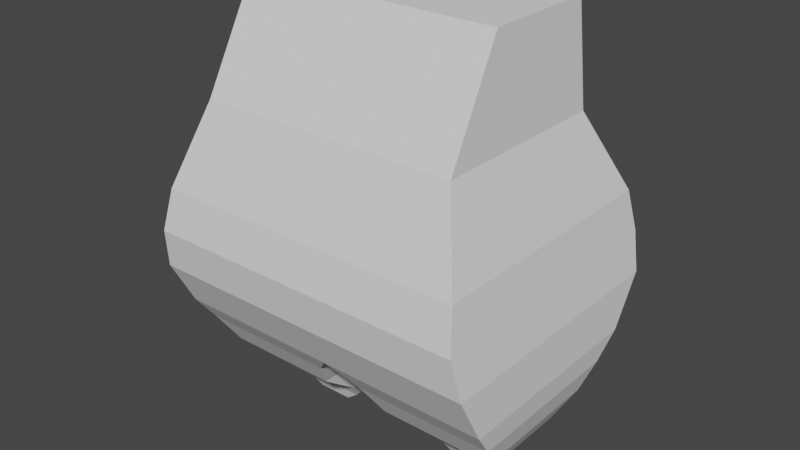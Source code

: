 # Source: Starter_File_Low_Poly_Cat.blend  (saved by Blender 4.5.88; exported with 4.5.12 LTS)
import bpy
from mathutils import Matrix  # noqa: F401  (used for matrix-valued properties, if any)

bpy.ops.wm.read_factory_settings(use_empty=True)
scene = bpy.context.scene
scene.name = 'Scene'

# ---- collections
col_collection = bpy.data.collections.new('Collection'); scene.collection.children.link(col_collection)
col_ref = bpy.data.collections.new('REF'); scene.collection.children.link(col_ref)

# ---- world
world_world = bpy.data.worlds.new('World'); scene.world = world_world
world_world.use_nodes = True; world_world.node_tree.nodes.clear()
_N = world_world.node_tree.nodes; _L = world_world.node_tree.links
n0 = _N.new('ShaderNodeOutputWorld'); n0.name = 'World Output'; n0.location = (300, 300)
n1 = _N.new('ShaderNodeBackground'); n1.name = 'Background'; n1.location = (10, 300)
n1.inputs[0].default_value = (0.05088, 0.05088, 0.05088, 1.0)
_L.new(n1.outputs[0], n0.inputs[0])
n0.is_active_output = True
world_world.color = (0.05088, 0.05088, 0.05088)
world_world.use_sun_shadow = False
world_world.sun_shadow_jitter_overblur = 0.0

# ---- meshes
me_cube_001 = bpy.data.meshes.new('Cube.001')
me_cube_001.from_pydata([(0.3816, -0.3332, 0.9874), (0.3754, -0.1719, 1.284), (0.3816, 0.2011, 0.9874), (0.3754, 0.1608, 1.284), (0.4945, 0.3555, 0.5087), (0.4945, -0.4258, 0.5087), (0.0, 0.2011, 0.9874), (0.0, 0.1608, 1.284), (0.0, -0.3332, 0.9874), (0.0, -0.1719, 1.284), (0.0, 0.3555, 0.5087), (0.0, -0.4258, 0.5087), (0.4593, -0.4209, 0.748), (0.4593, 0.3323, 0.748), (0.0, 0.3323, 0.748), (0.0, -0.4209, 0.748), (0.4945, -0.3504, 0.3663), (0.4945, 0.2676, 0.3663), (0.0, -0.3504, 0.3663), (0.0, 0.2676, 0.3663), (0.4817, -0.2938, 0.2892), (0.4817, 0.2068, 0.2892), (0.06742, -0.2938, 0.2892), (0.06742, 0.2068, 0.2892), (0.4484, -0.2345, 0.1972), (0.4484, 0.1768, 0.1972), (0.1071, -0.2345, 0.1972), (0.1071, 0.1768, 0.1972), (0.3906, -0.1029, 0.09553), (0.3906, 0.137, 0.09553), (0.1252, -0.1029, 0.09553), (0.1252, 0.137, 0.09553), (0.3474, -0.06791, 0.04095), (0.3474, 0.08339, 0.04095), (0.1471, -0.06791, 0.04095), (0.1471, 0.08339, 0.04095), (0.2996, -0.05354, 0.001357), (0.2996, 0.02181, 0.001357), (0.1949, -0.05354, 0.001357), (0.1949, 0.02181, 0.001357), (0.4769, 0.3582, 0.6283), (0.0, 0.3582, 0.6283), (0.0, -0.446, 0.6283), (0.4769, -0.446, 0.6283)], [], [(6, 7, 3, 2), (2, 3, 1, 0), (10, 4, 17, 19), (41, 40, 4, 10), (40, 43, 5, 4), (3, 7, 9, 1), (43, 42, 11, 5), (0, 1, 9, 8), (0, 8, 15, 12), (2, 0, 12, 13), (6, 2, 13, 14), (19, 17, 21, 23), (4, 5, 16, 17), (5, 11, 18, 16), (11, 10, 19, 18), (21, 20, 24, 25), (17, 16, 20, 21), (18, 19, 23, 22), (16, 18, 22, 20), (26, 27, 31, 30), (22, 23, 27, 26), (20, 22, 26, 24), (23, 21, 25, 27), (31, 29, 33, 35), (24, 26, 30, 28), (27, 25, 29, 31), (25, 24, 28, 29), (34, 35, 39, 38), (29, 28, 32, 33), (30, 31, 35, 34), (28, 30, 34, 32), (39, 37, 36, 38), (32, 34, 38, 36), (35, 33, 37, 39), (33, 32, 36, 37), (12, 15, 42, 43), (13, 12, 43, 40), (14, 13, 40, 41), (34, 32, 33, 35)])
_uv = me_cube_001.uv_layers.new(name='UVMap')
_uv.uv.foreach_set('vector', [0.375, 0.375, 0.625, 0.375, 0.625, 0.5, 0.375, 0.5, 0.375, 0.5, 0.625, 0.5, 0.625, 0.75, 0.375, 0.75, 0.375, 0.375, 0.375, 0.5, 0.375, 0.5, 0.375, 0.375, 0.375, 0.375, 0.375, 0.5, 0.375, 0.5, 0.375, 0.375, 0.375, 0.5, 0.375, 0.75, 0.375, 0.75, 0.375, 0.5, 0.625, 0.5, 0.75, 0.5, 0.75, 0.75, 0.625, 0.75, 0.375, 0.75, 0.375, 0.875, 0.375, 0.875, 0.375, 0.75, 0.375, 0.75, 0.625, 0.75, 0.625, 0.875, 0.375, 0.875, 0.375, 0.75, 0.375, 0.875, 0.375, 0.875, 0.375, 0.75, 0.375, 0.5, 0.375, 0.75, 0.375, 0.75, 0.375, 0.5, 0.375, 0.375, 0.375, 0.5, 0.375, 0.5, 0.375, 0.375, 0.375, 0.375, 0.375, 0.5, 0.375, 0.5, 0.375, 0.375, 0.375, 0.5, 0.375, 0.75, 0.375, 0.75, 0.375, 0.5, 0.375, 0.75, 0.375, 0.875, 0.375, 0.875, 0.375, 0.75, 0.0, 0.0, 0.0, 0.0, 0.0, 0.0, 0.0, 0.0, 0.375, 0.5, 0.375, 0.75, 0.375, 0.75, 0.375, 0.5, 0.375, 0.5, 0.375, 0.75, 0.375, 0.75, 0.375, 0.5, 0.0, 0.0, 0.0, 0.0, 0.0, 0.0, 0.0, 0.0, 0.375, 0.75, 0.375, 0.875, 0.375, 0.875, 0.375, 0.75, 0.0, 0.0, 0.0, 0.0, 0.0, 0.0, 0.0, 0.0, 0.0, 0.0, 0.0, 0.0, 0.0, 0.0, 0.0, 0.0, 0.375, 0.75, 0.375, 0.875, 0.375, 0.875, 0.375, 0.75, 0.375, 0.375, 0.375, 0.5, 0.375, 0.5, 0.375, 0.375, 0.375, 0.375, 0.375, 0.5, 0.375, 0.5, 0.375, 0.375, 0.375, 0.75, 0.375, 0.875, 0.375, 0.875, 0.375, 0.75, 0.375, 0.375, 0.375, 0.5, 0.375, 0.5, 0.375, 0.375, 0.375, 0.5, 0.375, 0.75, 0.375, 0.75, 0.375, 0.5, 0.0, 0.0, 0.0, 0.0, 0.0, 0.0, 0.0, 0.0, 0.375, 0.5, 0.375, 0.75, 0.375, 0.75, 0.375, 0.5, 0.0, 0.0, 0.0, 0.0, 0.0, 0.0, 0.0, 0.0, 0.375, 0.75, 0.375, 0.875, 0.375, 0.875, 0.375, 0.75, 0.25, 0.5, 0.375, 0.5, 0.375, 0.75, 0.25, 0.75, 0.375, 0.75, 0.375, 0.875, 0.375, 0.875, 0.375, 0.75, 0.375, 0.375, 0.375, 0.5, 0.375, 0.5, 0.375, 0.375, 0.375, 0.5, 0.375, 0.75, 0.375, 0.75, 0.375, 0.5, 0.375, 0.75, 0.375, 0.875, 0.375, 0.875, 0.375, 0.75, 0.375, 0.5, 0.375, 0.75, 0.375, 0.75, 0.375, 0.5, 0.375, 0.375, 0.375, 0.5, 0.375, 0.5, 0.375, 0.375, 0.0, 0.0, 0.0, 0.0, 0.0, 0.0, 0.0, 0.0])
me_cube_001.update()

# ---- objects
ob_cube = bpy.data.objects.new('Cube', me_cube_001)
ob_empty = bpy.data.objects.new('Empty', None)
ob_empty_001 = bpy.data.objects.new('Empty.001', None)

# ---- transforms, parenting, visibility, modifiers, constraints
ob_cube.location = (0.0, 0.0, 0.0)
_m = ob_cube.modifiers.new('Mirror', 'MIRROR')
ob_empty.location = (0.8319, 4.011, 1.374)
ob_empty.rotation_euler = (1.571, -0.0, -0.0)
ob_empty.empty_display_type = 'IMAGE'
ob_empty.empty_display_size = 5.0
ob_empty.use_empty_image_alpha = True
ob_empty.color = (1.0, 1.0, 1.0, 0.968)
ob_empty_001.location = (-3.497, -1.025, 1.374)
ob_empty_001.rotation_euler = (1.571, -0.0, 1.571)
ob_empty_001.empty_display_type = 'IMAGE'
ob_empty_001.empty_display_size = 5.0
ob_empty_001.use_empty_image_alpha = True
ob_empty_001.color = (1.0, 1.0, 1.0, 0.968)

# ---- collection membership
col_collection.objects.link(ob_cube)
col_ref.objects.link(ob_empty)
col_ref.objects.link(ob_empty_001)

# ---- scene / render settings (as saved in the file)
scene.frame_start = 1; scene.frame_end = 250; scene.frame_set(0)
scene.render.engine = 'BLENDER_EEVEE_NEXT'
scene.cycles.sampling_pattern = 'TABULATED_SOBOL'
scene.view_settings.view_transform = 'Filmic'
bpy.context.view_layer.update()

# ---- added for rendering (the .blend has no active camera and no usable light): camera, sun
cam_auto = bpy.data.cameras.new('AutoCamera')
cam_auto.lens = 50.0
cam_auto.sensor_width = 36.0
cam_auto.clip_end = 1000.0
ob_auto_camera = bpy.data.objects.new('AutoCamera', cam_auto)
scene.collection.objects.link(ob_auto_camera)
ob_auto_camera.location = (1.67325, -2.0518, 1.98137)
ob_auto_camera.rotation_euler = (1.09748, -7.21219e-08, 0.694738)
scene.camera = ob_auto_camera
light_auto_sun = bpy.data.lights.new('AutoSun', 'SUN')
light_auto_sun.energy = 3.0
light_auto_sun.angle = 0.0523599
ob_auto_sun = bpy.data.objects.new('AutoSun', light_auto_sun)
scene.collection.objects.link(ob_auto_sun)
ob_auto_sun.rotation_euler = (0.872665, 0.174533, 0.523599)
bpy.context.view_layer.update()
